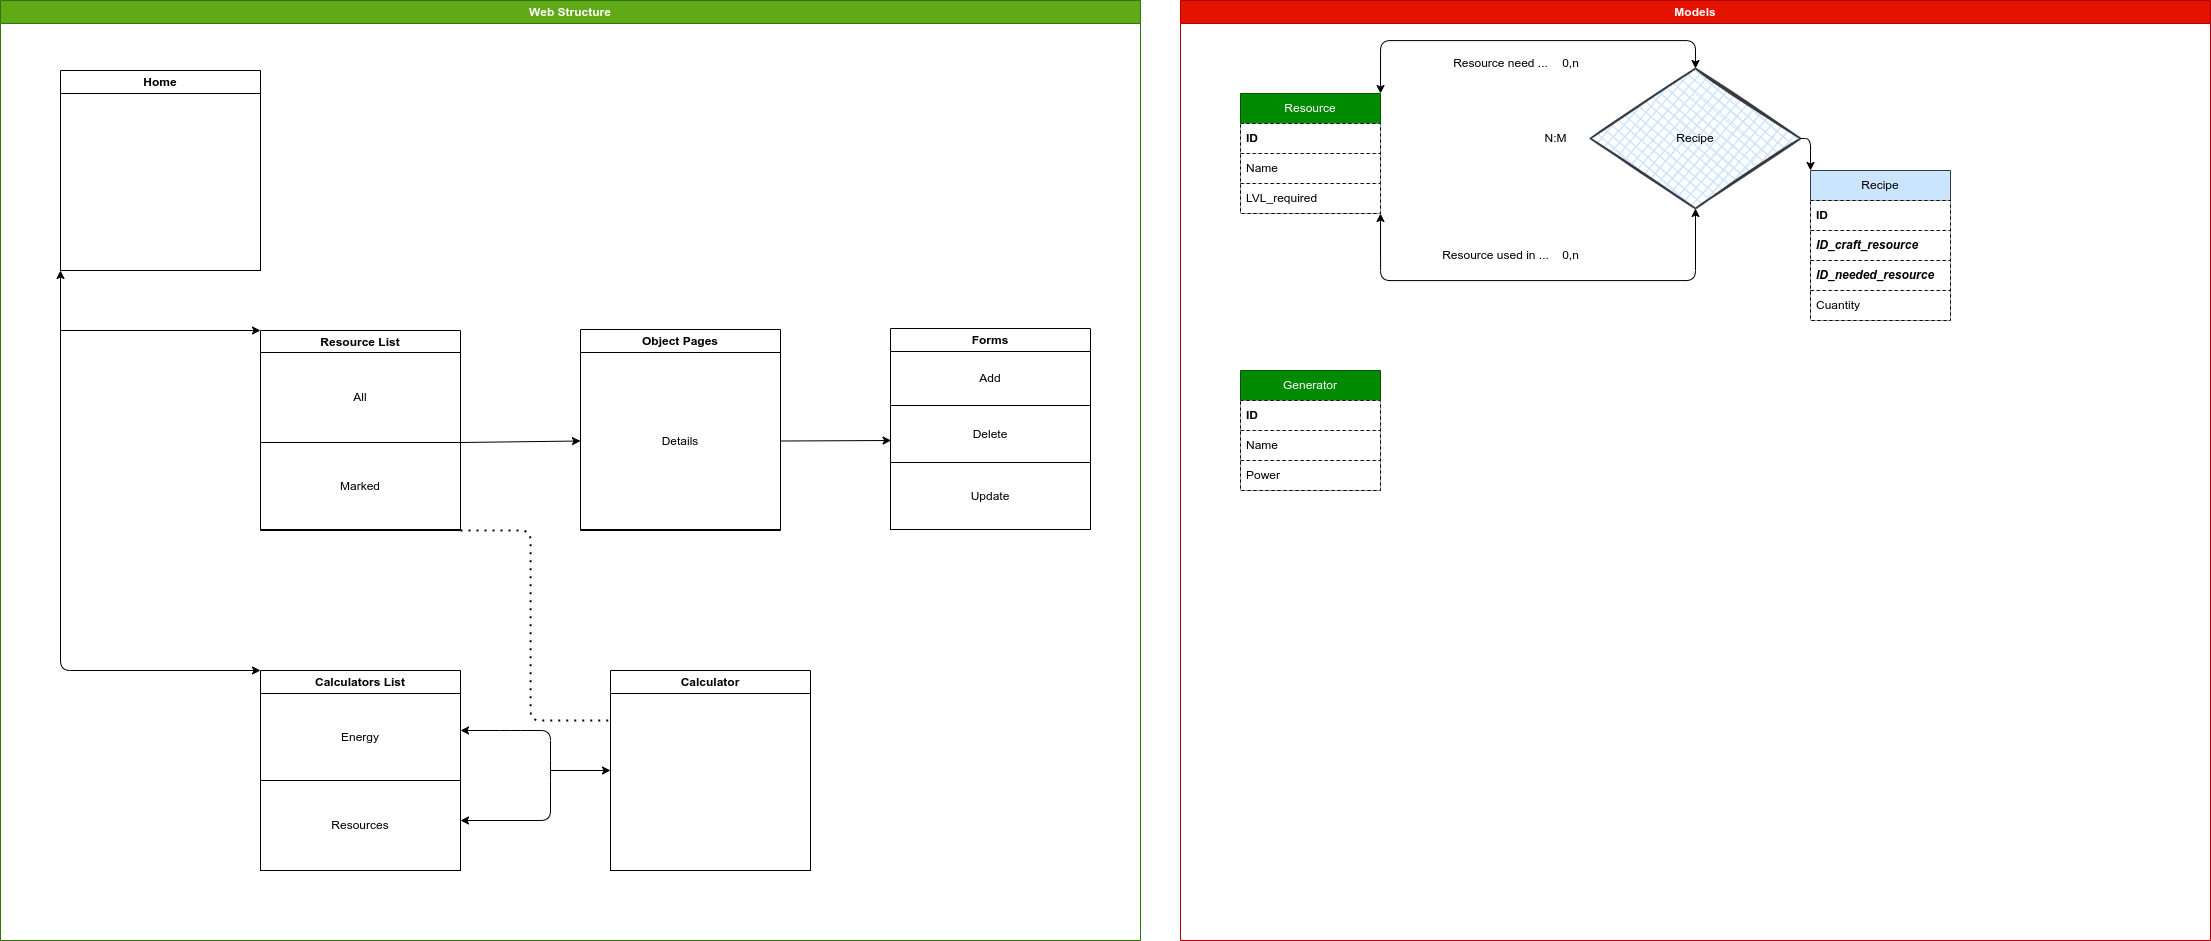

The diagram above was exported from draw.io. Its source (the exported page's mxGraphModel, read from the mxfile embedded in the PNG):
<mxGraphModel dx="847" dy="1151" grid="1" gridSize="10" guides="1" tooltips="1" connect="1" arrows="1" fold="1" page="1" pageScale="1" pageWidth="850" pageHeight="1100" math="0" shadow="0">
  <root>
    <mxCell id="0" />
    <mxCell id="1" parent="0" />
    <mxCell id="47" value="Web Structure" style="swimlane;whiteSpace=wrap;html=1;fillColor=#60a917;fontColor=#ffffff;strokeColor=#2D7600;fillStyle=auto;gradientColor=none;swimlaneFillColor=default;" parent="1" vertex="1">
      <mxGeometry x="860" y="80" width="1140" height="940" as="geometry" />
    </mxCell>
    <mxCell id="2" value="Home" style="swimlane;whiteSpace=wrap;html=1;" parent="47" vertex="1">
      <mxGeometry x="60" y="70" width="200" height="200" as="geometry" />
    </mxCell>
    <mxCell id="48" value="" style="rounded=0;whiteSpace=wrap;html=1;" parent="2" vertex="1">
      <mxGeometry y="23" width="200" height="177" as="geometry" />
    </mxCell>
    <mxCell id="3" value="Resource List" style="swimlane;whiteSpace=wrap;html=1;" parent="47" vertex="1">
      <mxGeometry x="260" y="330" width="200" height="200" as="geometry" />
    </mxCell>
    <mxCell id="45" value="All" style="rounded=0;whiteSpace=wrap;html=1;" parent="3" vertex="1">
      <mxGeometry y="22" width="200" height="90" as="geometry" />
    </mxCell>
    <mxCell id="46" value="Marked" style="rounded=0;whiteSpace=wrap;html=1;" parent="3" vertex="1">
      <mxGeometry y="112" width="200" height="87" as="geometry" />
    </mxCell>
    <mxCell id="4" value="Calculators List" style="swimlane;whiteSpace=wrap;html=1;" parent="47" vertex="1">
      <mxGeometry x="260" y="670" width="200" height="200" as="geometry" />
    </mxCell>
    <mxCell id="6" value="" style="endArrow=classic;startArrow=classic;html=1;exitX=0;exitY=1;exitDx=0;exitDy=0;entryX=0;entryY=0;entryDx=0;entryDy=0;" parent="47" source="2" target="4" edge="1">
      <mxGeometry width="50" height="50" relative="1" as="geometry">
        <mxPoint x="560" y="530" as="sourcePoint" />
        <mxPoint x="610" y="480" as="targetPoint" />
        <Array as="points">
          <mxPoint x="60" y="670" />
        </Array>
      </mxGeometry>
    </mxCell>
    <mxCell id="7" value="" style="endArrow=classic;html=1;entryX=0;entryY=0;entryDx=0;entryDy=0;" parent="47" target="3" edge="1">
      <mxGeometry width="50" height="50" relative="1" as="geometry">
        <mxPoint x="60" y="330" as="sourcePoint" />
        <mxPoint x="610" y="480" as="targetPoint" />
      </mxGeometry>
    </mxCell>
    <mxCell id="10" value="Energy" style="rounded=0;whiteSpace=wrap;html=1;" parent="47" vertex="1">
      <mxGeometry x="260" y="693" width="200" height="87" as="geometry" />
    </mxCell>
    <mxCell id="17" value="Resources" style="rounded=0;whiteSpace=wrap;html=1;" parent="47" vertex="1">
      <mxGeometry x="260" y="780" width="200" height="90" as="geometry" />
    </mxCell>
    <mxCell id="29" value="Forms" style="swimlane;whiteSpace=wrap;html=1;" parent="47" vertex="1">
      <mxGeometry x="890" y="328" width="200" height="201" as="geometry" />
    </mxCell>
    <mxCell id="34" value="Add" style="rounded=0;whiteSpace=wrap;html=1;" parent="29" vertex="1">
      <mxGeometry y="23" width="200" height="54" as="geometry" />
    </mxCell>
    <mxCell id="33" value="Delete" style="rounded=0;whiteSpace=wrap;html=1;" parent="29" vertex="1">
      <mxGeometry y="77" width="200" height="57" as="geometry" />
    </mxCell>
    <mxCell id="32" value="Update" style="rounded=0;whiteSpace=wrap;html=1;" parent="29" vertex="1">
      <mxGeometry y="134" width="200" height="67" as="geometry" />
    </mxCell>
    <mxCell id="35" value="Object Pages" style="swimlane;whiteSpace=wrap;html=1;" parent="47" vertex="1">
      <mxGeometry x="580" y="329" width="200" height="201" as="geometry" />
    </mxCell>
    <mxCell id="18" value="Details" style="rounded=0;whiteSpace=wrap;html=1;" parent="35" vertex="1">
      <mxGeometry y="23" width="200" height="177" as="geometry" />
    </mxCell>
    <mxCell id="40" value="Calculator" style="swimlane;whiteSpace=wrap;html=1;" parent="47" vertex="1">
      <mxGeometry x="610" y="670" width="200" height="200" as="geometry" />
    </mxCell>
    <mxCell id="49" value="" style="rounded=0;whiteSpace=wrap;html=1;" parent="40" vertex="1">
      <mxGeometry y="23" width="200" height="177" as="geometry" />
    </mxCell>
    <mxCell id="42" value="" style="endArrow=classic;html=1;entryX=0;entryY=0.5;entryDx=0;entryDy=0;" parent="47" target="40" edge="1">
      <mxGeometry width="50" height="50" relative="1" as="geometry">
        <mxPoint x="550" y="770" as="sourcePoint" />
        <mxPoint x="770" y="660" as="targetPoint" />
      </mxGeometry>
    </mxCell>
    <mxCell id="44" value="" style="endArrow=classic;startArrow=classic;html=1;exitX=1;exitY=0.75;exitDx=0;exitDy=0;entryX=1;entryY=0.425;entryDx=0;entryDy=0;entryPerimeter=0;" parent="47" source="4" target="10" edge="1">
      <mxGeometry width="50" height="50" relative="1" as="geometry">
        <mxPoint x="630" y="790" as="sourcePoint" />
        <mxPoint x="470" y="740" as="targetPoint" />
        <Array as="points">
          <mxPoint x="550" y="820" />
          <mxPoint x="550" y="770" />
          <mxPoint x="550" y="730" />
          <mxPoint x="510" y="730" />
        </Array>
      </mxGeometry>
    </mxCell>
    <mxCell id="50" value="" style="endArrow=none;dashed=1;html=1;dashPattern=1 3;strokeWidth=2;entryX=0;entryY=0.25;entryDx=0;entryDy=0;exitX=1;exitY=1;exitDx=0;exitDy=0;edgeStyle=orthogonalEdgeStyle;" parent="47" source="3" target="40" edge="1">
      <mxGeometry width="50" height="50" relative="1" as="geometry">
        <mxPoint x="550" y="530" as="sourcePoint" />
        <mxPoint x="390" y="480" as="targetPoint" />
        <Array as="points">
          <mxPoint x="530" y="530" />
          <mxPoint x="530" y="720" />
        </Array>
      </mxGeometry>
    </mxCell>
    <mxCell id="115" value="" style="endArrow=classic;html=1;exitX=1;exitY=0;exitDx=0;exitDy=0;entryX=0;entryY=0.5;entryDx=0;entryDy=0;" edge="1" parent="47" source="46" target="18">
      <mxGeometry width="50" height="50" relative="1" as="geometry">
        <mxPoint x="540" y="460" as="sourcePoint" />
        <mxPoint x="590" y="410" as="targetPoint" />
      </mxGeometry>
    </mxCell>
    <mxCell id="116" value="" style="endArrow=classic;html=1;exitX=1;exitY=0.5;exitDx=0;exitDy=0;entryX=0.003;entryY=0.614;entryDx=0;entryDy=0;entryPerimeter=0;" edge="1" parent="47" source="18" target="33">
      <mxGeometry width="50" height="50" relative="1" as="geometry">
        <mxPoint x="750" y="402" as="sourcePoint" />
        <mxPoint x="870" y="400" as="targetPoint" />
      </mxGeometry>
    </mxCell>
    <mxCell id="75" value="Models" style="swimlane;whiteSpace=wrap;html=1;fillStyle=auto;fillColor=#e51400;strokeColor=#B20000;fontColor=#ffffff;swimlaneFillColor=default;" parent="1" vertex="1">
      <mxGeometry x="2040" y="80" width="1030" height="940" as="geometry" />
    </mxCell>
    <mxCell id="77" value="Resource" style="swimlane;fontStyle=0;childLayout=stackLayout;horizontal=1;startSize=30;horizontalStack=0;resizeParent=1;resizeParentMax=0;resizeLast=0;collapsible=1;marginBottom=0;whiteSpace=wrap;html=1;fillColor=#008a00;fontColor=#ffffff;strokeColor=#005700;" parent="75" vertex="1">
      <mxGeometry x="60" y="93" width="140" height="120" as="geometry" />
    </mxCell>
    <mxCell id="79" value="&lt;b&gt;ID&lt;/b&gt;" style="text;strokeColor=default;fillColor=default;align=left;verticalAlign=middle;spacingLeft=4;spacingRight=4;overflow=hidden;points=[[0,0.5],[1,0.5]];portConstraint=eastwest;rotatable=0;whiteSpace=wrap;html=1;dashed=1;" parent="77" vertex="1">
      <mxGeometry y="30" width="140" height="30" as="geometry" />
    </mxCell>
    <mxCell id="78" value="Name" style="text;strokeColor=default;fillColor=default;align=left;verticalAlign=middle;spacingLeft=4;spacingRight=4;overflow=hidden;points=[[0,0.5],[1,0.5]];portConstraint=eastwest;rotatable=0;whiteSpace=wrap;html=1;dashed=1;" parent="77" vertex="1">
      <mxGeometry y="60" width="140" height="30" as="geometry" />
    </mxCell>
    <mxCell id="80" value="LVL_required" style="text;strokeColor=default;fillColor=default;align=left;verticalAlign=middle;spacingLeft=4;spacingRight=4;overflow=hidden;points=[[0,0.5],[1,0.5]];portConstraint=eastwest;rotatable=0;whiteSpace=wrap;html=1;dashed=1;" parent="77" vertex="1">
      <mxGeometry y="90" width="140" height="30" as="geometry" />
    </mxCell>
    <mxCell id="89" value="Recipe" style="rhombus;whiteSpace=wrap;html=1;strokeWidth=2;fillWeight=-1;hachureGap=8;fillStyle=cross-hatch;fillColor=#cce5ff;sketch=1;strokeColor=#36393d;" parent="75" vertex="1">
      <mxGeometry x="410" y="68" width="210" height="140" as="geometry" />
    </mxCell>
    <mxCell id="95" value="Recipe" style="swimlane;fontStyle=0;childLayout=stackLayout;horizontal=1;startSize=30;horizontalStack=0;resizeParent=1;resizeParentMax=0;resizeLast=0;collapsible=1;marginBottom=0;whiteSpace=wrap;html=1;fillColor=#cce5ff;strokeColor=#36393d;" parent="75" vertex="1">
      <mxGeometry x="630" y="170" width="140" height="150" as="geometry" />
    </mxCell>
    <mxCell id="96" value="&lt;b&gt;ID&lt;/b&gt;" style="text;strokeColor=default;fillColor=default;align=left;verticalAlign=middle;spacingLeft=4;spacingRight=4;overflow=hidden;points=[[0,0.5],[1,0.5]];portConstraint=eastwest;rotatable=0;whiteSpace=wrap;html=1;dashed=1;" parent="95" vertex="1">
      <mxGeometry y="30" width="140" height="30" as="geometry" />
    </mxCell>
    <mxCell id="97" value="&lt;i&gt;&lt;b&gt;ID_craft_resource&lt;/b&gt;&lt;/i&gt;" style="text;strokeColor=default;fillColor=default;align=left;verticalAlign=middle;spacingLeft=4;spacingRight=4;overflow=hidden;points=[[0,0.5],[1,0.5]];portConstraint=eastwest;rotatable=0;whiteSpace=wrap;html=1;dashed=1;" parent="95" vertex="1">
      <mxGeometry y="60" width="140" height="30" as="geometry" />
    </mxCell>
    <mxCell id="98" value="&lt;i&gt;&lt;b&gt;ID_needed_resource&lt;/b&gt;&lt;/i&gt;" style="text;strokeColor=default;fillColor=default;align=left;verticalAlign=middle;spacingLeft=4;spacingRight=4;overflow=hidden;points=[[0,0.5],[1,0.5]];portConstraint=eastwest;rotatable=0;whiteSpace=wrap;html=1;dashed=1;" parent="95" vertex="1">
      <mxGeometry y="90" width="140" height="30" as="geometry" />
    </mxCell>
    <mxCell id="99" value="Cuantity" style="text;strokeColor=default;fillColor=default;align=left;verticalAlign=middle;spacingLeft=4;spacingRight=4;overflow=hidden;points=[[0,0.5],[1,0.5]];portConstraint=eastwest;rotatable=0;whiteSpace=wrap;html=1;dashed=1;" parent="95" vertex="1">
      <mxGeometry y="120" width="140" height="30" as="geometry" />
    </mxCell>
    <mxCell id="100" value="" style="endArrow=classic;startArrow=classic;html=1;edgeStyle=orthogonalEdgeStyle;entryX=0.5;entryY=1;entryDx=0;entryDy=0;exitX=1;exitY=1;exitDx=0;exitDy=0;" parent="75" source="77" target="89" edge="1">
      <mxGeometry width="50" height="50" relative="1" as="geometry">
        <mxPoint x="260" y="138" as="sourcePoint" />
        <mxPoint x="350" y="220" as="targetPoint" />
        <Array as="points">
          <mxPoint x="200" y="280" />
          <mxPoint x="515" y="280" />
        </Array>
      </mxGeometry>
    </mxCell>
    <mxCell id="101" value="" style="endArrow=classic;startArrow=classic;html=1;edgeStyle=orthogonalEdgeStyle;entryX=0.5;entryY=0;entryDx=0;entryDy=0;exitX=1;exitY=0;exitDx=0;exitDy=0;" parent="75" source="77" target="89" edge="1">
      <mxGeometry width="50" height="50" relative="1" as="geometry">
        <mxPoint x="240" y="160" as="sourcePoint" />
        <mxPoint x="525" y="218" as="targetPoint" />
        <Array as="points">
          <mxPoint x="200" y="40" />
          <mxPoint x="515" y="40" />
        </Array>
      </mxGeometry>
    </mxCell>
    <mxCell id="105" value="&lt;font style=&quot;color: light-dark(rgb(0, 0, 0), rgb(255, 102, 255));&quot;&gt;Resource used in ...&lt;/font&gt;" style="text;html=1;align=center;verticalAlign=middle;resizable=0;points=[];autosize=1;strokeColor=none;fillColor=none;fontColor=light-dark(default, #1eff00);" parent="75" vertex="1">
      <mxGeometry x="250" y="240" width="130" height="30" as="geometry" />
    </mxCell>
    <mxCell id="107" value="" style="endArrow=classic;html=1;entryX=0;entryY=0;entryDx=0;entryDy=0;exitX=1;exitY=0.5;exitDx=0;exitDy=0;edgeStyle=orthogonalEdgeStyle;" parent="75" source="89" target="95" edge="1">
      <mxGeometry width="50" height="50" relative="1" as="geometry">
        <mxPoint x="390" y="270" as="sourcePoint" />
        <mxPoint x="440" y="220" as="targetPoint" />
      </mxGeometry>
    </mxCell>
    <mxCell id="109" value="&lt;font style=&quot;color: light-dark(rgb(0, 0, 0), rgb(255, 0, 0));&quot;&gt;0,n&lt;/font&gt;" style="text;html=1;align=center;verticalAlign=middle;resizable=0;points=[];autosize=1;strokeColor=none;fillColor=none;fontColor=light-dark(#000000,#FF66FF);" parent="75" vertex="1">
      <mxGeometry x="370" y="240" width="40" height="30" as="geometry" />
    </mxCell>
    <mxCell id="110" value="N:M" style="text;html=1;align=center;verticalAlign=middle;resizable=0;points=[];autosize=1;strokeColor=none;fillColor=none;fontColor=light-dark(#000000,#33FF33);" parent="75" vertex="1">
      <mxGeometry x="350" y="123" width="50" height="30" as="geometry" />
    </mxCell>
    <mxCell id="102" value="&lt;font style=&quot;color: light-dark(rgb(0, 0, 0), rgb(255, 102, 255));&quot;&gt;Resource need ...&lt;/font&gt;" style="text;html=1;align=center;verticalAlign=middle;resizable=0;points=[];autosize=1;strokeColor=none;fillColor=none;" parent="75" vertex="1">
      <mxGeometry x="260" y="48" width="120" height="30" as="geometry" />
    </mxCell>
    <mxCell id="108" value="&lt;font style=&quot;color: light-dark(rgb(0, 0, 0), rgb(255, 0, 0));&quot;&gt;0,n&lt;/font&gt;" style="text;html=1;align=center;verticalAlign=middle;resizable=0;points=[];autosize=1;strokeColor=none;fillColor=none;" parent="75" vertex="1">
      <mxGeometry x="370" y="48" width="40" height="30" as="geometry" />
    </mxCell>
    <mxCell id="111" value="Generator" style="swimlane;fontStyle=0;childLayout=stackLayout;horizontal=1;startSize=30;horizontalStack=0;resizeParent=1;resizeParentMax=0;resizeLast=0;collapsible=1;marginBottom=0;whiteSpace=wrap;html=1;fillColor=#008a00;fontColor=#ffffff;strokeColor=#005700;" parent="75" vertex="1">
      <mxGeometry x="60" y="370" width="140" height="120" as="geometry" />
    </mxCell>
    <mxCell id="112" value="&lt;b&gt;ID&lt;/b&gt;" style="text;strokeColor=default;fillColor=default;align=left;verticalAlign=middle;spacingLeft=4;spacingRight=4;overflow=hidden;points=[[0,0.5],[1,0.5]];portConstraint=eastwest;rotatable=0;whiteSpace=wrap;html=1;dashed=1;" parent="111" vertex="1">
      <mxGeometry y="30" width="140" height="30" as="geometry" />
    </mxCell>
    <mxCell id="113" value="Name" style="text;strokeColor=default;fillColor=default;align=left;verticalAlign=middle;spacingLeft=4;spacingRight=4;overflow=hidden;points=[[0,0.5],[1,0.5]];portConstraint=eastwest;rotatable=0;whiteSpace=wrap;html=1;dashed=1;" parent="111" vertex="1">
      <mxGeometry y="60" width="140" height="30" as="geometry" />
    </mxCell>
    <mxCell id="114" value="Power" style="text;strokeColor=default;fillColor=default;align=left;verticalAlign=middle;spacingLeft=4;spacingRight=4;overflow=hidden;points=[[0,0.5],[1,0.5]];portConstraint=eastwest;rotatable=0;whiteSpace=wrap;html=1;dashed=1;" parent="111" vertex="1">
      <mxGeometry y="90" width="140" height="30" as="geometry" />
    </mxCell>
  </root>
</mxGraphModel>